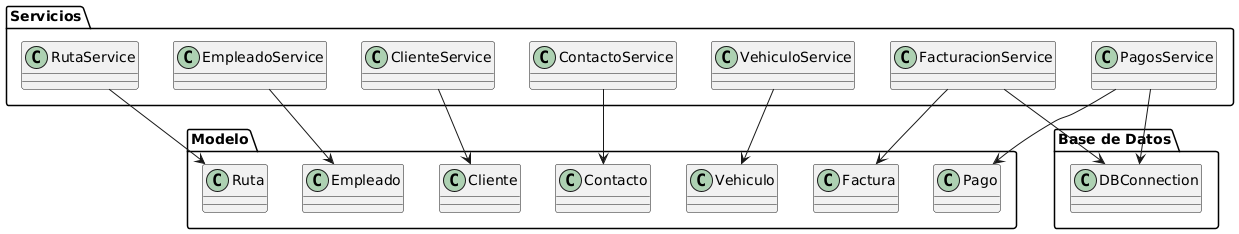

The diagram above was rendered by PlantUML. Its source (embedded in the PNG):
@startuml
package "Servicios" {
    class EmpleadoService
    class ClienteService
    class ContactoService
    class VehiculoService
    class RutaService
    class FacturacionService
    class PagosService
}

package "Modelo" {
    class Empleado
    class Cliente
    class Contacto
    class Vehiculo
    class Ruta
    class Factura
    class Pago
}

package "Base de Datos" {
    class DBConnection
}

EmpleadoService --> Empleado
ClienteService --> Cliente
ContactoService --> Contacto
VehiculoService --> Vehiculo
RutaService --> Ruta
FacturacionService --> Factura
PagosService --> Pago

FacturacionService --> DBConnection
PagosService --> DBConnection
@enduml